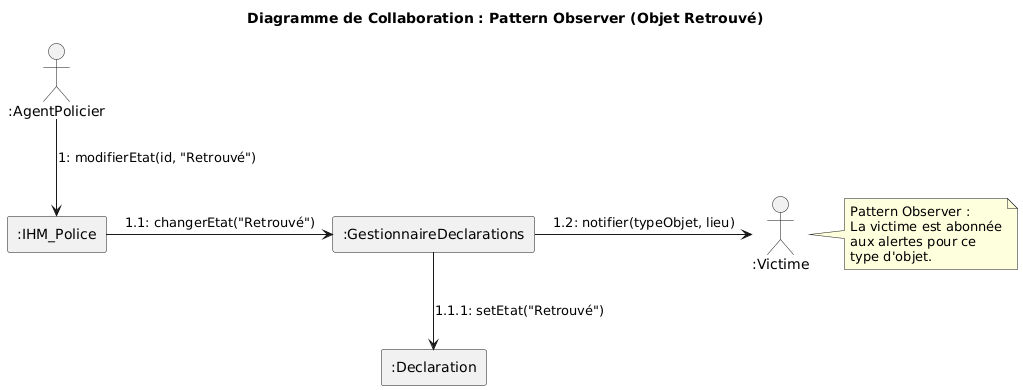

The diagram above was rendered by PlantUML. Its source (embedded in the PNG):
@startuml
title Diagramme de Collaboration : Pattern Observer (Objet Retrouvé)
skinparam linestyle ortho
' --- Acteurs et Objets ---
actor ":AgentPolicier" as Agent
rectangle ":IHM_Police" as Vue
rectangle ":GestionnaireDeclarations" as Controleur
rectangle ":Declaration" as Declaration
actor ":Victime" as Victime
' --- Liens et Messages ---
' L'agent modifie l'état d'une déclaration [cite: 12]
Agent -down-> Vue : 1: modifierEtat(id, "Retrouvé")
' La vue transmet au contrôleur
Vue -right-> Controleur : 1.1: changerEtat("Retrouvé")
' Le contrôleur met à jour l'objet métier
Controleur -down-> Declaration : 1.1.1: setEtat("Retrouvé")
' Mécanisme Observer : Notification des victimes concernées
Controleur -right-> Victime : 1.2: notifier(typeObjet, lieu)
note right of Victime
Pattern Observer :
La victime est abonnée
aux alertes pour ce
type d'objet.
end note
@enduml